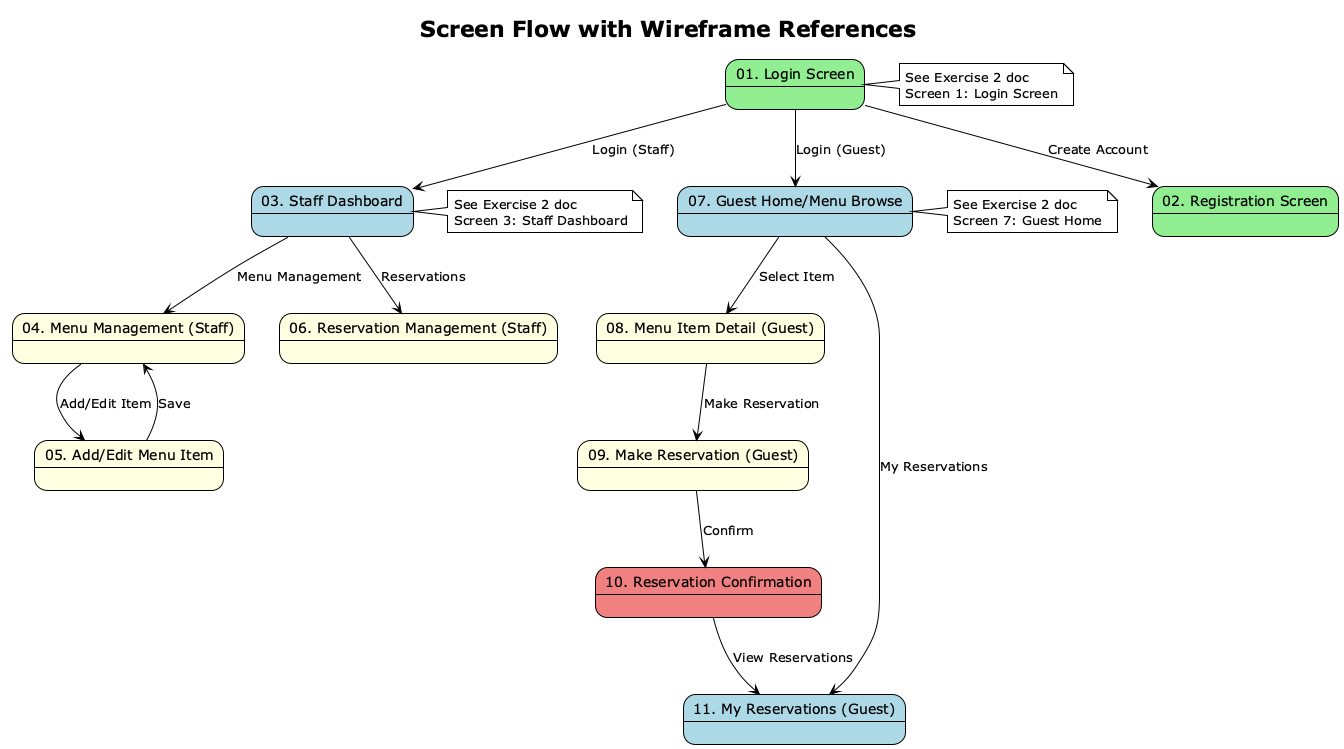

The diagram above was rendered by PlantUML. Its source (embedded in the PNG):
@startuml Wireframe_Flow
!theme plain
title Screen Flow with Wireframe References

state "01. Login Screen" as S01 #LightGreen
state "02. Registration Screen" as S02 #LightGreen
state "03. Staff Dashboard" as S03 #LightBlue
state "04. Menu Management (Staff)" as S04 #LightYellow
state "05. Add/Edit Menu Item" as S05 #LightYellow
state "06. Reservation Management (Staff)" as S06 #LightYellow
state "07. Guest Home/Menu Browse" as S07 #LightBlue
state "08. Menu Item Detail (Guest)" as S08 #LightYellow
state "09. Make Reservation (Guest)" as S09 #LightYellow
state "10. Reservation Confirmation" as S10 #LightCoral
state "11. My Reservations (Guest)" as S11 #LightBlue

S01 --> S02 : Create Account
S01 --> S03 : Login (Staff)
S01 --> S07 : Login (Guest)

S03 --> S04 : Menu Management
S03 --> S06 : Reservations
S04 --> S05 : Add/Edit Item
S05 --> S04 : Save

S07 --> S08 : Select Item
S08 --> S09 : Make Reservation
S09 --> S10 : Confirm
S10 --> S11 : View Reservations
S07 --> S11 : My Reservations

note right of S01
  See Exercise 2 doc
  Screen 1: Login Screen
end note

note right of S03
  See Exercise 2 doc
  Screen 3: Staff Dashboard
end note

note right of S07
  See Exercise 2 doc
  Screen 7: Guest Home
end note

@enduml